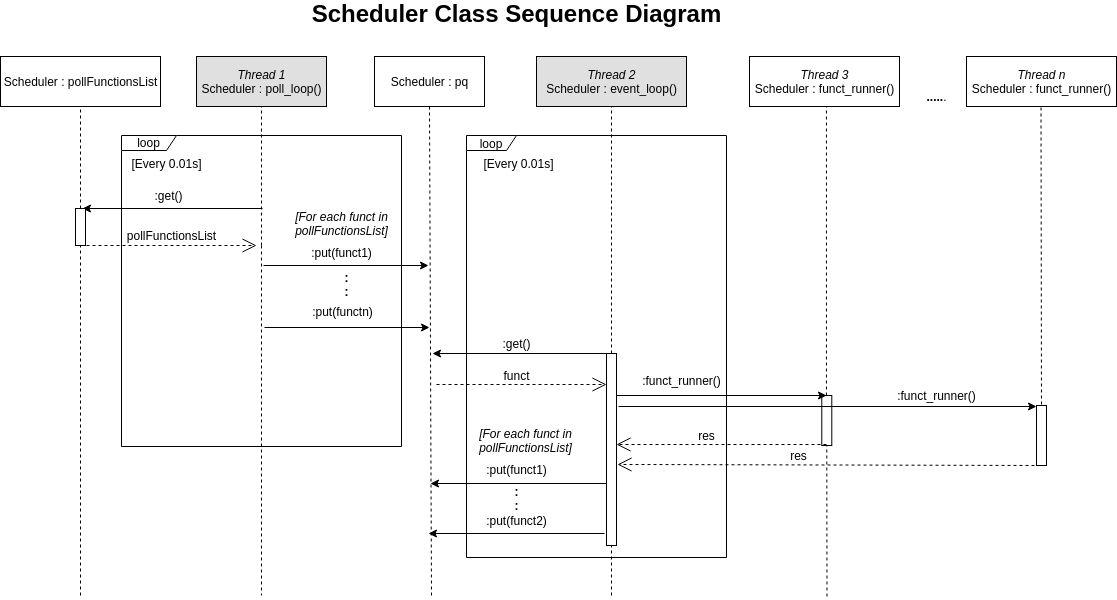

The diagram above was exported from draw.io. Its source (the exported page's mxGraphModel, read from the mxfile embedded in the PNG):
<mxGraphModel dx="1102" dy="1268" grid="1" gridSize="10" guides="1" tooltips="1" connect="1" arrows="1" fold="1" page="1" pageScale="1" pageWidth="1169" pageHeight="1654" math="0" shadow="0">
  <root>
    <mxCell id="0" />
    <mxCell id="1" parent="0" />
    <mxCell id="2" value="" style="html=1;points=[];perimeter=orthogonalPerimeter;" vertex="1" parent="1">
      <mxGeometry x="875.29" y="430" width="10" height="50" as="geometry" />
    </mxCell>
    <mxCell id="3" value="loop" style="shape=umlFrame;whiteSpace=wrap;html=1;width=50;height=15;" vertex="1" parent="1">
      <mxGeometry x="520" y="170" width="260" height="422" as="geometry" />
    </mxCell>
    <mxCell id="4" value="loop" style="shape=umlFrame;whiteSpace=wrap;html=1;width=55;height=15;" vertex="1" parent="1">
      <mxGeometry x="175" y="170" width="280" height="311" as="geometry" />
    </mxCell>
    <mxCell id="5" value="&lt;i&gt;Thread 1&lt;/i&gt;&lt;br&gt;Scheduler : poll_loop()" style="html=1;fillColor=#E0E0E0;" vertex="1" parent="1">
      <mxGeometry x="250" y="91" width="130" height="50" as="geometry" />
    </mxCell>
    <mxCell id="6" value="&lt;i&gt;Thread 2&lt;/i&gt;&lt;br&gt;Scheduler : event_loop()" style="html=1;fillColor=#E0E0E0;" vertex="1" parent="1">
      <mxGeometry x="590" y="91" width="150" height="50" as="geometry" />
    </mxCell>
    <mxCell id="7" value="" style="endArrow=none;dashed=1;html=1;entryX=0.5;entryY=1;entryDx=0;entryDy=0;" edge="1" target="5" parent="1">
      <mxGeometry width="50" height="50" relative="1" as="geometry">
        <mxPoint x="315" y="280" as="sourcePoint" />
        <mxPoint x="350" y="270" as="targetPoint" />
        <Array as="points" />
      </mxGeometry>
    </mxCell>
    <mxCell id="8" value="" style="endArrow=none;dashed=1;html=1;entryX=0.5;entryY=1;entryDx=0;entryDy=0;" edge="1" source="14" target="6" parent="1">
      <mxGeometry width="50" height="50" relative="1" as="geometry">
        <mxPoint x="664.5" y="380" as="sourcePoint" />
        <mxPoint x="664.5" y="160" as="targetPoint" />
      </mxGeometry>
    </mxCell>
    <mxCell id="9" value="" style="endArrow=none;dashed=1;html=1;exitX=0.8;exitY=0.988;exitDx=0;exitDy=0;exitPerimeter=0;" edge="1" parent="1">
      <mxGeometry width="50" height="50" relative="1" as="geometry">
        <mxPoint x="315" y="280.03999999999996" as="sourcePoint" />
        <mxPoint x="315" y="630" as="targetPoint" />
      </mxGeometry>
    </mxCell>
    <mxCell id="10" value="Scheduler : pq" style="html=1;" vertex="1" parent="1">
      <mxGeometry x="428" y="91" width="110" height="50" as="geometry" />
    </mxCell>
    <mxCell id="11" value="" style="endArrow=none;dashed=1;html=1;entryX=0.5;entryY=1;entryDx=0;entryDy=0;" edge="1" target="10" parent="1">
      <mxGeometry width="50" height="50" relative="1" as="geometry">
        <mxPoint x="485" y="630" as="sourcePoint" />
        <mxPoint x="484.5" y="160" as="targetPoint" />
      </mxGeometry>
    </mxCell>
    <mxCell id="12" value=":put(funct1)" style="text;html=1;align=center;verticalAlign=middle;resizable=0;points=[];autosize=1;" vertex="1" parent="1">
      <mxGeometry x="355" y="277" width="80" height="20" as="geometry" />
    </mxCell>
    <mxCell id="13" value="" style="endArrow=classic;html=1;" edge="1" parent="1">
      <mxGeometry width="50" height="50" relative="1" as="geometry">
        <mxPoint x="661.9999999999998" y="388" as="sourcePoint" />
        <mxPoint x="486" y="388" as="targetPoint" />
      </mxGeometry>
    </mxCell>
    <mxCell id="14" value="" style="html=1;points=[];perimeter=orthogonalPerimeter;" vertex="1" parent="1">
      <mxGeometry x="660" y="388" width="10" height="192" as="geometry" />
    </mxCell>
    <mxCell id="15" value="" style="endArrow=none;dashed=1;html=1;entryX=0.5;entryY=1;entryDx=0;entryDy=0;" edge="1" target="14" parent="1">
      <mxGeometry width="50" height="50" relative="1" as="geometry">
        <mxPoint x="665.0000000000002" y="630" as="sourcePoint" />
        <mxPoint x="664.5" y="160" as="targetPoint" />
      </mxGeometry>
    </mxCell>
    <mxCell id="16" value=":get()" style="text;html=1;align=center;verticalAlign=middle;resizable=0;points=[];autosize=1;" vertex="1" parent="1">
      <mxGeometry x="550" y="368" width="40" height="20" as="geometry" />
    </mxCell>
    <mxCell id="17" value="&lt;font style=&quot;font-size: 12px&quot;&gt;funct&lt;/font&gt;" style="endArrow=open;endSize=12;dashed=1;html=1;" edge="1" parent="1">
      <mxGeometry x="-0.0588" y="9" width="160" relative="1" as="geometry">
        <mxPoint x="490" y="419" as="sourcePoint" />
        <mxPoint x="660.0000000000002" y="419" as="targetPoint" />
        <mxPoint as="offset" />
      </mxGeometry>
    </mxCell>
    <mxCell id="18" value="Scheduler : pollFunctionsList" style="html=1;" vertex="1" parent="1">
      <mxGeometry x="54" y="91" width="160" height="50" as="geometry" />
    </mxCell>
    <mxCell id="19" value="" style="endArrow=none;dashed=1;html=1;entryX=0.5;entryY=1;entryDx=0;entryDy=0;" edge="1" source="22" target="18" parent="1">
      <mxGeometry width="50" height="50" relative="1" as="geometry">
        <mxPoint x="134" y="460" as="sourcePoint" />
        <mxPoint x="133.57999999999993" y="160" as="targetPoint" />
      </mxGeometry>
    </mxCell>
    <mxCell id="20" value="" style="endArrow=classic;html=1;" edge="1" parent="1">
      <mxGeometry width="50" height="50" relative="1" as="geometry">
        <mxPoint x="317" y="300" as="sourcePoint" />
        <mxPoint x="482" y="300" as="targetPoint" />
      </mxGeometry>
    </mxCell>
    <mxCell id="21" value="" style="endArrow=classic;html=1;" edge="1" parent="1">
      <mxGeometry width="50" height="50" relative="1" as="geometry">
        <mxPoint x="316" y="243" as="sourcePoint" />
        <mxPoint x="136" y="243" as="targetPoint" />
      </mxGeometry>
    </mxCell>
    <mxCell id="22" value="" style="html=1;points=[];perimeter=orthogonalPerimeter;" vertex="1" parent="1">
      <mxGeometry x="129" y="243" width="10" height="37" as="geometry" />
    </mxCell>
    <mxCell id="23" value="" style="endArrow=none;dashed=1;html=1;" edge="1" target="22" parent="1">
      <mxGeometry width="50" height="50" relative="1" as="geometry">
        <mxPoint x="134" y="630" as="sourcePoint" />
        <mxPoint x="133.57999999999993" y="160" as="targetPoint" />
      </mxGeometry>
    </mxCell>
    <mxCell id="24" value=":get()" style="text;html=1;align=center;verticalAlign=middle;resizable=0;points=[];autosize=1;" vertex="1" parent="1">
      <mxGeometry x="202" y="220" width="40" height="20" as="geometry" />
    </mxCell>
    <mxCell id="25" value="&lt;font style=&quot;font-size: 12px&quot;&gt;pollFunctionsList&lt;/font&gt;" style="endArrow=open;endSize=12;dashed=1;html=1;" edge="1" parent="1">
      <mxGeometry y="10" width="160" relative="1" as="geometry">
        <mxPoint x="140" y="280" as="sourcePoint" />
        <mxPoint x="310" y="280" as="targetPoint" />
        <mxPoint as="offset" />
      </mxGeometry>
    </mxCell>
    <mxCell id="26" value=":put(functn)" style="text;html=1;align=center;verticalAlign=middle;resizable=0;points=[];autosize=1;" vertex="1" parent="1">
      <mxGeometry x="356" y="336" width="80" height="20" as="geometry" />
    </mxCell>
    <mxCell id="27" value="" style="endArrow=classic;html=1;" edge="1" parent="1">
      <mxGeometry width="50" height="50" relative="1" as="geometry">
        <mxPoint x="318" y="362" as="sourcePoint" />
        <mxPoint x="483" y="362" as="targetPoint" />
      </mxGeometry>
    </mxCell>
    <mxCell id="28" value="&lt;b&gt;:&lt;br&gt;:&lt;/b&gt;" style="text;html=1;align=center;verticalAlign=middle;resizable=0;points=[];autosize=1;" vertex="1" parent="1">
      <mxGeometry x="390" y="304" width="20" height="30" as="geometry" />
    </mxCell>
    <mxCell id="29" value="&lt;i&gt;Thread 3&lt;/i&gt;&lt;br&gt;Scheduler : funct_runner()" style="html=1;" vertex="1" parent="1">
      <mxGeometry x="803" y="91" width="150" height="50" as="geometry" />
    </mxCell>
    <mxCell id="30" value="" style="endArrow=none;dashed=1;html=1;entryX=0.513;entryY=1.01;entryDx=0;entryDy=0;entryPerimeter=0;" edge="1" source="2" target="29" parent="1">
      <mxGeometry width="50" height="50" relative="1" as="geometry">
        <mxPoint x="880.5" y="631" as="sourcePoint" />
        <mxPoint x="880" y="160" as="targetPoint" />
      </mxGeometry>
    </mxCell>
    <mxCell id="31" value="" style="endArrow=classic;html=1;" edge="1" parent="1">
      <mxGeometry width="50" height="50" relative="1" as="geometry">
        <mxPoint x="670.0000000000002" y="430" as="sourcePoint" />
        <mxPoint x="880.0000000000002" y="430" as="targetPoint" />
      </mxGeometry>
    </mxCell>
    <mxCell id="32" value=":funct_runner()" style="text;html=1;align=center;verticalAlign=middle;resizable=0;points=[];autosize=1;" vertex="1" parent="1">
      <mxGeometry x="690" y="405" width="90" height="20" as="geometry" />
    </mxCell>
    <mxCell id="33" value="&lt;font style=&quot;font-size: 12px&quot;&gt;res&lt;/font&gt;" style="endArrow=open;endSize=12;dashed=1;html=1;" edge="1" parent="1">
      <mxGeometry x="0.1429" y="-9" width="160" relative="1" as="geometry">
        <mxPoint x="880.0000000000002" y="479.0000000000002" as="sourcePoint" />
        <mxPoint x="670.0000000000002" y="479.0000000000002" as="targetPoint" />
        <mxPoint as="offset" />
      </mxGeometry>
    </mxCell>
    <mxCell id="34" value="" style="endArrow=classic;html=1;" edge="1" parent="1">
      <mxGeometry width="50" height="50" relative="1" as="geometry">
        <mxPoint x="660.0000000000002" y="518" as="sourcePoint" />
        <mxPoint x="484" y="518" as="targetPoint" />
      </mxGeometry>
    </mxCell>
    <mxCell id="35" value=":put(funct1)" style="text;html=1;align=center;verticalAlign=middle;resizable=0;points=[];autosize=1;" vertex="1" parent="1">
      <mxGeometry x="530" y="494" width="80" height="20" as="geometry" />
    </mxCell>
    <mxCell id="36" value="" style="endArrow=classic;html=1;" edge="1" parent="1">
      <mxGeometry width="50" height="50" relative="1" as="geometry">
        <mxPoint x="658" y="568" as="sourcePoint" />
        <mxPoint x="482" y="568" as="targetPoint" />
      </mxGeometry>
    </mxCell>
    <mxCell id="37" value=":put(funct2)" style="text;html=1;align=center;verticalAlign=middle;resizable=0;points=[];autosize=1;" vertex="1" parent="1">
      <mxGeometry x="530" y="545" width="80" height="20" as="geometry" />
    </mxCell>
    <mxCell id="38" value="&lt;b&gt;:&lt;br&gt;:&lt;/b&gt;" style="text;html=1;align=center;verticalAlign=middle;resizable=0;points=[];autosize=1;" vertex="1" parent="1">
      <mxGeometry x="560" y="518" width="20" height="30" as="geometry" />
    </mxCell>
    <mxCell id="39" value="&lt;font style=&quot;font-size: 24px&quot;&gt;&lt;b&gt;Scheduler Class Sequence Diagram&lt;/b&gt;&lt;/font&gt;" style="text;html=1;align=center;verticalAlign=middle;resizable=0;points=[];autosize=1;" vertex="1" parent="1">
      <mxGeometry x="355" y="38" width="430" height="20" as="geometry" />
    </mxCell>
    <mxCell id="40" value="" style="endArrow=none;dashed=1;html=1;entryX=0.5;entryY=1;entryDx=0;entryDy=0;" edge="1" target="2" parent="1">
      <mxGeometry width="50" height="50" relative="1" as="geometry">
        <mxPoint x="880.5" y="630.9999999999998" as="sourcePoint" />
        <mxPoint x="880" y="160" as="targetPoint" />
      </mxGeometry>
    </mxCell>
    <mxCell id="41" value="&lt;i&gt;[For each funct in&lt;br&gt;pollFunctionsList]&lt;/i&gt;" style="text;html=1;align=center;verticalAlign=middle;resizable=0;points=[];autosize=1;" vertex="1" parent="1">
      <mxGeometry x="340" y="243" width="110" height="30" as="geometry" />
    </mxCell>
    <mxCell id="42" value="&lt;i&gt;[For each funct in&lt;br&gt;pollFunctionsList]&lt;/i&gt;" style="text;html=1;align=center;verticalAlign=middle;resizable=0;points=[];autosize=1;" vertex="1" parent="1">
      <mxGeometry x="524" y="460" width="110" height="30" as="geometry" />
    </mxCell>
    <mxCell id="43" value="[Every 0.01s]" style="text;html=1;align=center;verticalAlign=middle;resizable=0;points=[];autosize=1;" vertex="1" parent="1">
      <mxGeometry x="175" y="188" width="90" height="20" as="geometry" />
    </mxCell>
    <mxCell id="44" value="[Every 0.01s]" style="text;html=1;align=center;verticalAlign=middle;resizable=0;points=[];autosize=1;" vertex="1" parent="1">
      <mxGeometry x="527" y="188" width="90" height="20" as="geometry" />
    </mxCell>
    <mxCell id="45" value="&lt;i&gt;Thread n&lt;/i&gt;&lt;br&gt;Scheduler : funct_runner()" style="html=1;" vertex="1" parent="1">
      <mxGeometry x="1020" y="91" width="150" height="50" as="geometry" />
    </mxCell>
    <mxCell id="46" value="&lt;b&gt;.....&lt;/b&gt;." style="text;html=1;align=center;verticalAlign=middle;resizable=0;points=[];autosize=1;" vertex="1" parent="1">
      <mxGeometry x="970" y="121" width="40" height="20" as="geometry" />
    </mxCell>
    <mxCell id="47" value="" style="endArrow=none;dashed=1;html=1;entryX=0.513;entryY=1.01;entryDx=0;entryDy=0;entryPerimeter=0;" edge="1" parent="1">
      <mxGeometry width="50" height="50" relative="1" as="geometry">
        <mxPoint x="1095" y="445" as="sourcePoint" />
        <mxPoint x="1094.5" y="141.5" as="targetPoint" />
      </mxGeometry>
    </mxCell>
    <mxCell id="48" value="" style="html=1;points=[];perimeter=orthogonalPerimeter;" vertex="1" parent="1">
      <mxGeometry x="1090" y="440" width="10" height="60" as="geometry" />
    </mxCell>
    <mxCell id="49" value=":funct_runner()" style="text;html=1;align=center;verticalAlign=middle;resizable=0;points=[];autosize=1;" vertex="1" parent="1">
      <mxGeometry x="945" y="420" width="90" height="20" as="geometry" />
    </mxCell>
    <mxCell id="50" value="" style="endArrow=classic;html=1;exitX=1.2;exitY=0.276;exitDx=0;exitDy=0;exitPerimeter=0;" edge="1" source="14" parent="1">
      <mxGeometry width="50" height="50" relative="1" as="geometry">
        <mxPoint x="860" y="600" as="sourcePoint" />
        <mxPoint x="1090" y="440.9999999999998" as="targetPoint" />
      </mxGeometry>
    </mxCell>
    <mxCell id="51" value="&lt;font style=&quot;font-size: 12px&quot;&gt;res&lt;/font&gt;" style="endArrow=open;endSize=12;dashed=1;html=1;entryX=1.1;entryY=0.578;entryDx=0;entryDy=0;entryPerimeter=0;exitX=0.4;exitY=1;exitDx=0;exitDy=0;exitPerimeter=0;" edge="1" source="48" target="14" parent="1">
      <mxGeometry x="0.1429" y="-9" width="160" relative="1" as="geometry">
        <mxPoint x="1050" y="500" as="sourcePoint" />
        <mxPoint x="840" y="500" as="targetPoint" />
        <mxPoint as="offset" />
      </mxGeometry>
    </mxCell>
  </root>
</mxGraphModel>